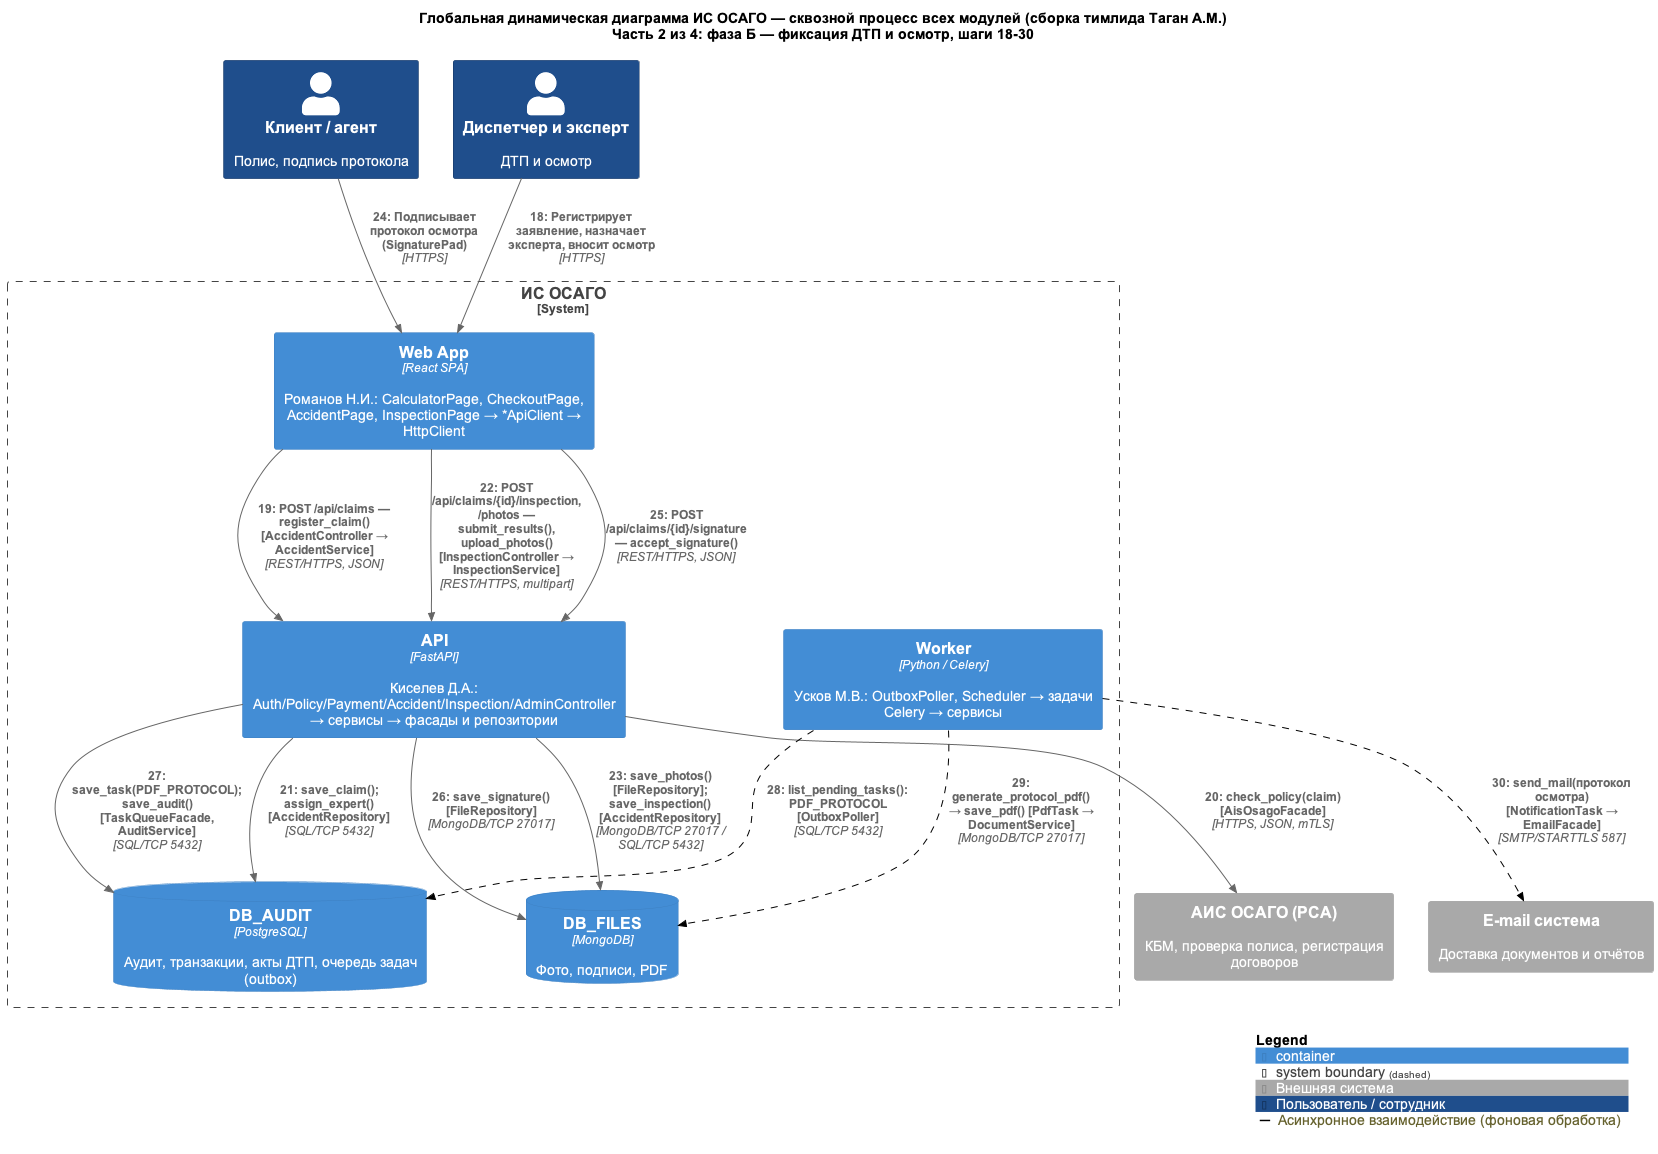

The diagram above was rendered by PlantUML. Its source (embedded in the PNG):
@startuml
!include <C4/C4_Dynamic>
skinparam defaultFontName Arial
skinparam wrapWidth 300
AddElementTag("ext", $bgColor="#A9A9A9", $borderColor="#8A8A8A", $fontColor="#FFFFFF", $legendText="Внешняя система")
AddElementTag("staff", $bgColor="#1F4E8C", $borderColor="#143560", $fontColor="#FFFFFF", $legendText="Пользователь / сотрудник")
AddRelTag("async", $lineStyle=DashedLine(), $lineColor="#000000", $legendText="Асинхронное взаимодействие (фоновая обработка)")
HIDE_STEREOTYPE()

title Глобальная динамическая диаграмма ИС ОСАГО — сквозной процесс всех модулей (сборка тимлида Таган А.М.)\nЧасть 2 из 4: фаза Б — фиксация ДТП и осмотр, шаги 18-30

Person(client, "Клиент / агент", "Полис, подпись протокола", $tags="staff")
Person(dispexp, "Диспетчер и эксперт", "ДТП и осмотр", $tags="staff")

System_Boundary(osago, "ИС ОСАГО") {
    Container(web_app, "Web App", "React SPA", "Романов Н.И.: CalculatorPage, CheckoutPage, AccidentPage, InspectionPage → *ApiClient → HttpClient")
    Container(api, "API", "FastAPI", "Киселев Д.А.: Auth/Policy/Payment/Accident/Inspection/AdminController → сервисы → фасады и репозитории")
    Container(worker, "Worker", "Python / Celery", "Усков М.В.: OutboxPoller, Scheduler → задачи Celery → сервисы")
    ContainerDb(db_audit, "DB_AUDIT", "PostgreSQL", "Аудит, транзакции, акты ДТП, очередь задач (outbox)")
    ContainerDb(db_files, "DB_FILES", "MongoDB", "Фото, подписи, PDF")
}
System_Ext(ais, "АИС ОСАГО (РСА)", "КБМ, проверка полиса, регистрация договоров", $tags="ext")
System_Ext(email, "E-mail система", "Доставка документов и отчётов", $tags="ext")


' ===== Фаза Б — Киселев Д.А., API: заявление о ДТП, осмотр, подпись, PDF-протокол =====
setIndex(18)
Rel(dispexp, web_app, "Регистрирует заявление, назначает эксперта, вносит осмотр", "HTTPS")
Rel(web_app, api, "POST /api/claims — register_claim() [AccidentController → AccidentService]", "REST/HTTPS, JSON")
Rel(api, ais, "check_policy(claim) [AisOsagoFacade]", "HTTPS, JSON, mTLS")
Rel(api, db_audit, "save_claim(); assign_expert() [AccidentRepository]", "SQL/TCP 5432")
Rel(web_app, api, "POST /api/claims/{id}/inspection, /photos — submit_results(), upload_photos() [InspectionController → InspectionService]", "REST/HTTPS, multipart")
Rel(api, db_files, "save_photos() [FileRepository]; save_inspection() [AccidentRepository]", "MongoDB/TCP 27017 / SQL/TCP 5432")
Rel(client, web_app, "Подписывает протокол осмотра (SignaturePad)", "HTTPS")
Rel(web_app, api, "POST /api/claims/{id}/signature — accept_signature()", "REST/HTTPS, JSON")
Rel(api, db_files, "save_signature() [FileRepository]", "MongoDB/TCP 27017")
Rel(api, db_audit, "save_task(PDF_PROTOCOL); save_audit() [TaskQueueFacade, AuditService]", "SQL/TCP 5432")
Rel(worker, db_audit, "list_pending_tasks(): PDF_PROTOCOL [OutboxPoller]", "SQL/TCP 5432", $tags="async")
Rel(worker, db_files, "generate_protocol_pdf() → save_pdf() [PdfTask → DocumentService]", "MongoDB/TCP 27017", $tags="async")
Rel(worker, email, "send_mail(протокол осмотра) [NotificationTask → EmailFacade]", "SMTP/STARTTLS 587", $tags="async")

SHOW_LEGEND()
@enduml